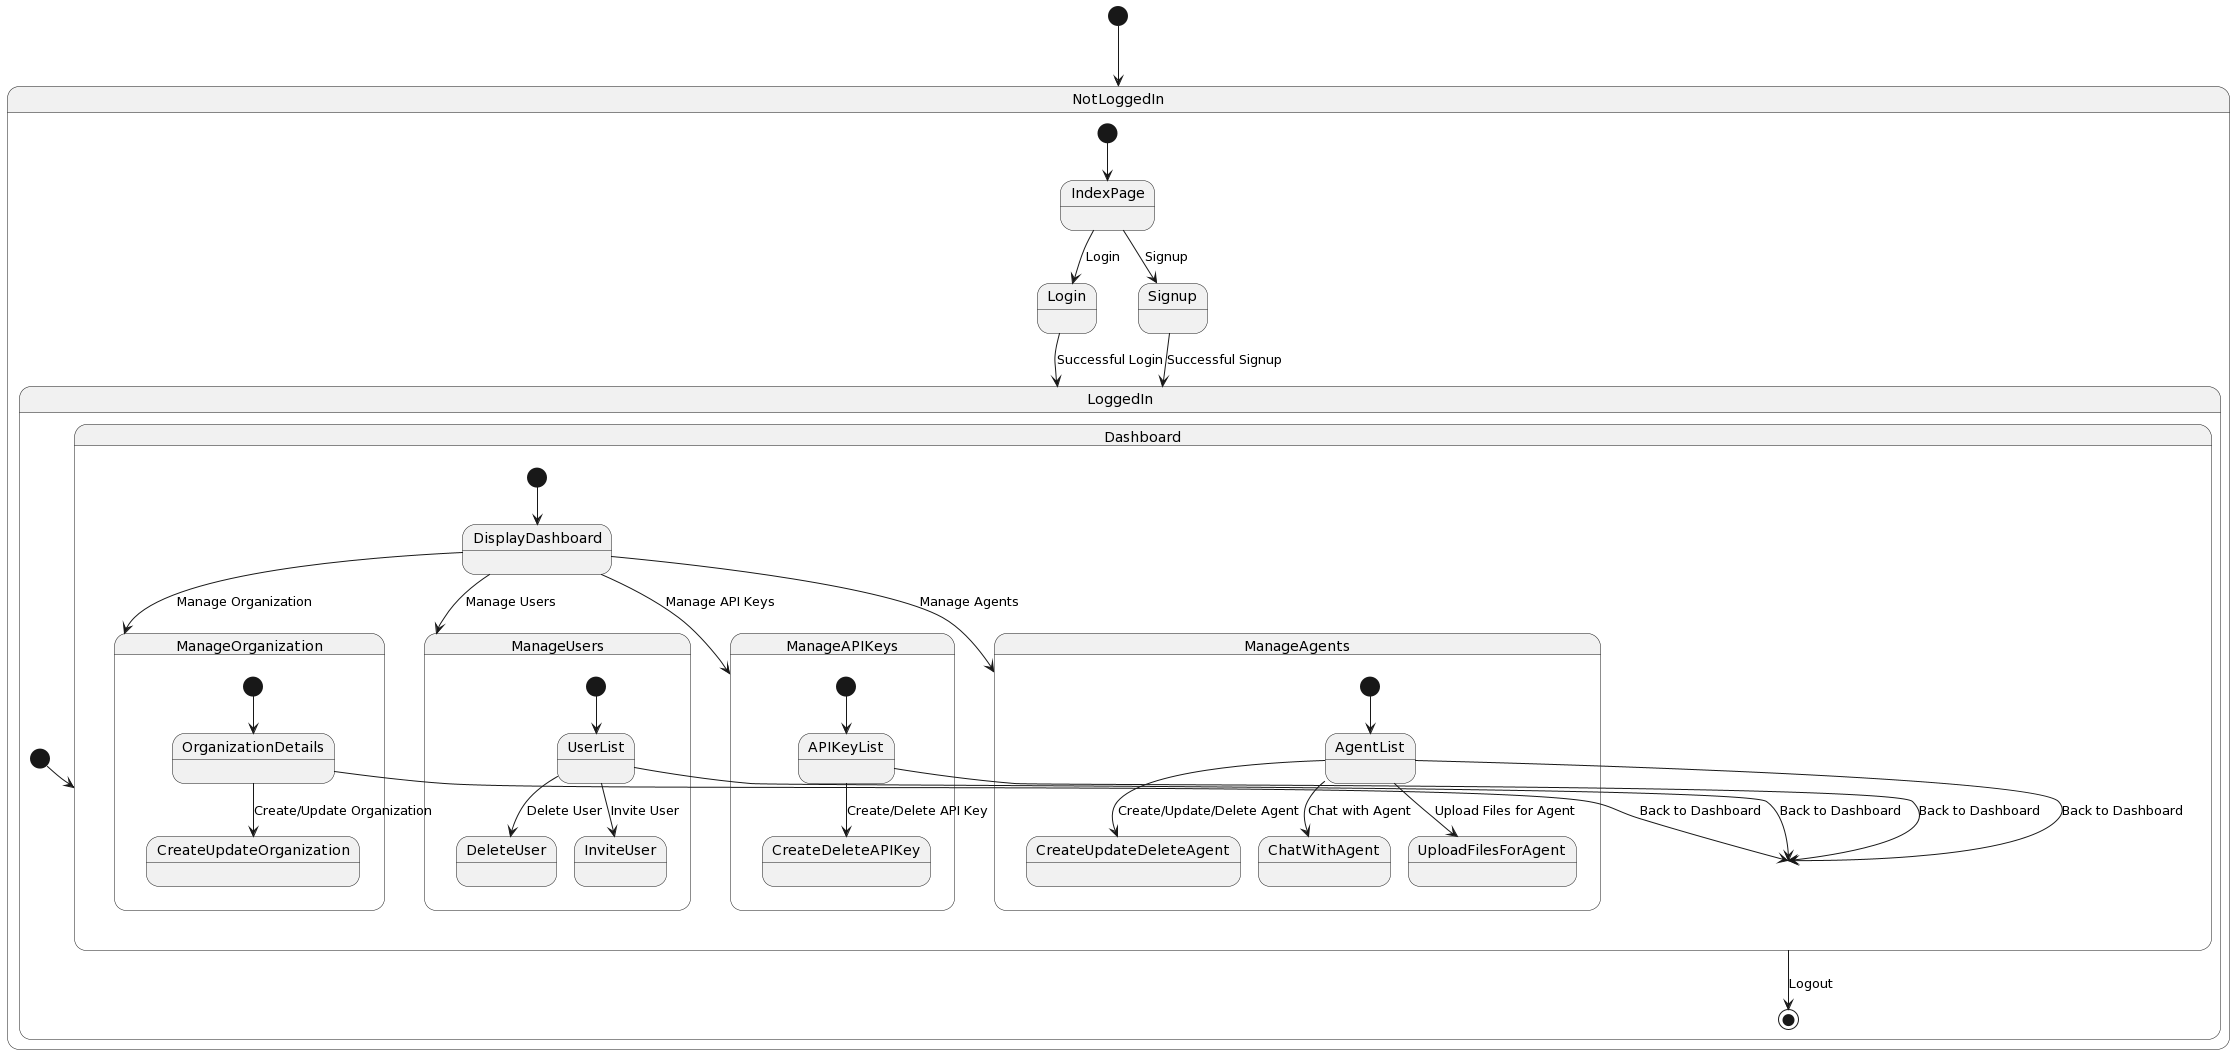

The diagram above was rendered by PlantUML. Its source (embedded in the PNG):
@startuml
[*] --> NotLoggedIn

state NotLoggedIn {
  [*] --> IndexPage
  IndexPage -down-> Login : Login
  IndexPage -down-> Signup : Signup
  Login --> LoggedIn : Successful Login
  Signup --> LoggedIn : Successful Signup
}

state LoggedIn {
  [*] --> Dashboard

  state Dashboard {
    [*] --> DisplayDashboard
    DisplayDashboard --> ManageUsers : Manage Users
    DisplayDashboard --> ManageAgents : Manage Agents
    DisplayDashboard --> ManageOrganization : Manage Organization
    DisplayDashboard --> ManageAPIKeys : Manage API Keys
  }

  state ManageUsers {
    [*] --> UserList
    UserList --> DeleteUser : Delete User
    UserList --> InviteUser : Invite User
    UserList --> Dashboard : Back to Dashboard
  }

  state ManageAgents {
    [*] --> AgentList
    AgentList --> CreateUpdateDeleteAgent : Create/Update/Delete Agent
    AgentList --> ChatWithAgent : Chat with Agent
    AgentList --> UploadFilesForAgent : Upload Files for Agent
    AgentList --> Dashboard : Back to Dashboard
  }

  state ManageOrganization {
    [*] --> OrganizationDetails
    OrganizationDetails --> CreateUpdateOrganization : Create/Update Organization
    OrganizationDetails --> Dashboard : Back to Dashboard
  }

  state ManageAPIKeys {
    [*] --> APIKeyList
    APIKeyList --> CreateDeleteAPIKey : Create/Delete API Key
    APIKeyList --> Dashboard : Back to Dashboard
  }

  Dashboard --> [*] : Logout
}
@enduml